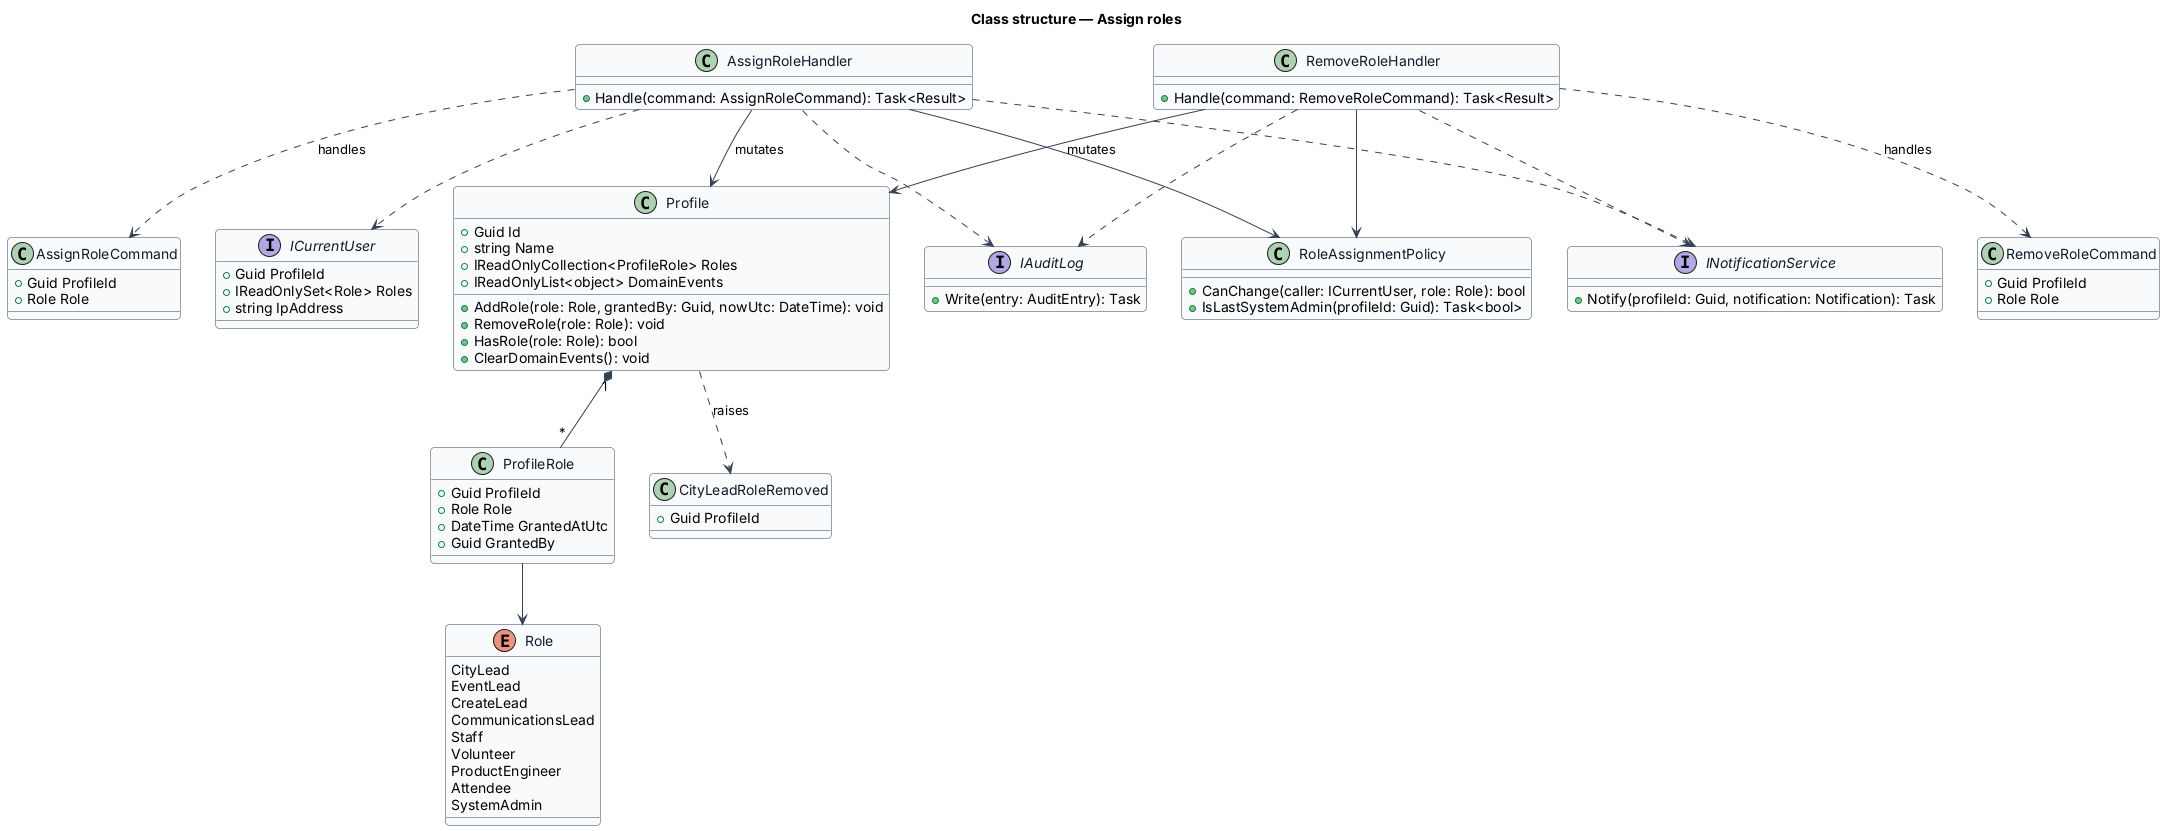

The diagram above was rendered by PlantUML. Its source (embedded in the PNG):
@startuml
skinparam backgroundColor #FFFFFF
skinparam shadowing false
skinparam roundcorner 8
skinparam defaultFontName Arial
skinparam ArrowColor #344054
skinparam class {
  BorderColor #344054
  FontColor #101828
  BackgroundColor #F9FAFB
}
title Class structure — Assign roles
enum Role {
  CityLead
  EventLead
  CreateLead
  CommunicationsLead
  Staff
  Volunteer
  ProductEngineer
  Attendee
  SystemAdmin
}
class Profile {
  +Guid Id
  +string Name
  +IReadOnlyCollection<ProfileRole> Roles
  +IReadOnlyList<object> DomainEvents
  +AddRole(role: Role, grantedBy: Guid, nowUtc: DateTime): void
  +RemoveRole(role: Role): void
  +HasRole(role: Role): bool
  +ClearDomainEvents(): void
}
class CityLeadRoleRemoved {
  +Guid ProfileId
}
class ProfileRole {
  +Guid ProfileId
  +Role Role
  +DateTime GrantedAtUtc
  +Guid GrantedBy
}
class AssignRoleCommand {
  +Guid ProfileId
  +Role Role
}
class RemoveRoleCommand {
  +Guid ProfileId
  +Role Role
}
class RoleAssignmentPolicy {
  +CanChange(caller: ICurrentUser, role: Role): bool
  +IsLastSystemAdmin(profileId: Guid): Task<bool>
}
class AssignRoleHandler {
  +Handle(command: AssignRoleCommand): Task<Result>
}
class RemoveRoleHandler {
  +Handle(command: RemoveRoleCommand): Task<Result>
}
interface ICurrentUser {
  +Guid ProfileId
  +IReadOnlySet<Role> Roles
  +string IpAddress
}
interface IAuditLog {
  +Write(entry: AuditEntry): Task
}
interface INotificationService {
  +Notify(profileId: Guid, notification: Notification): Task
}
Profile "1" *-- "*" ProfileRole
ProfileRole --> Role
Profile ..> CityLeadRoleRemoved : raises
AssignRoleHandler ..> AssignRoleCommand : handles
RemoveRoleHandler ..> RemoveRoleCommand : handles
AssignRoleHandler --> RoleAssignmentPolicy
RemoveRoleHandler --> RoleAssignmentPolicy
AssignRoleHandler --> Profile : mutates
RemoveRoleHandler --> Profile : mutates
AssignRoleHandler ..> ICurrentUser
AssignRoleHandler ..> IAuditLog
AssignRoleHandler ..> INotificationService
RemoveRoleHandler ..> IAuditLog
RemoveRoleHandler ..> INotificationService
@enduml